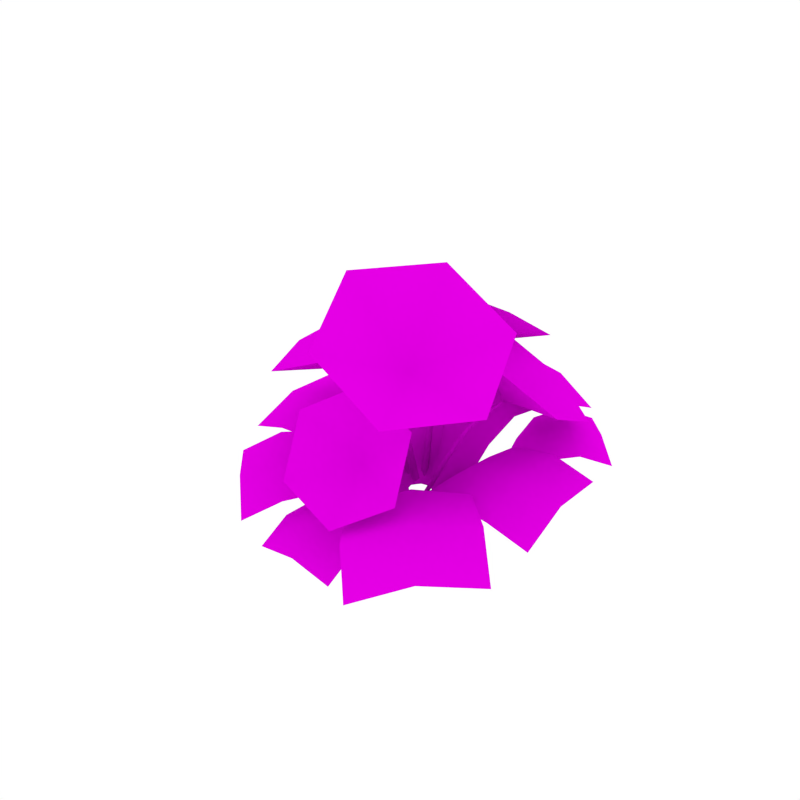 # Source: Plant_Flowers.blend  (saved by Blender 2.79.0; exported with 4.5.12 LTS)
import bpy
from mathutils import Matrix  # noqa: F401  (used for matrix-valued properties, if any)

bpy.ops.wm.read_factory_settings(use_empty=True)
scene = bpy.context.scene
scene.name = 'Scene'

# ---- collections
col_collection_1 = bpy.data.collections.new('Collection 1'); scene.collection.children.link(col_collection_1)

# ---- images (referenced by path relative to the original .blend; pixels are not part of the script)
import os
ASSET_DIR = os.environ.get("B2B_ASSET_DIR", "")  # directory of the original .blend (textures are referenced by path, not embedded)
HERE = os.path.dirname(os.path.abspath(__file__))  # packed textures are extracted next to this script under _unpacked/

def load_image(name, relpath, width, height, colorspace="sRGB"):
    """Load a texture the original file referenced (path relative to the .blend, or extracted next to this script)."""
    p = next((c for c in (os.path.join(HERE, relpath), os.path.join(ASSET_DIR, relpath)) if relpath and os.path.exists(c)), "")
    if p:
        img = bpy.data.images.load(p, check_existing=True)
        img.name = name
    else:  # same state as the original file: an image datablock whose file is absent (Cycles renders it pink)
        img = bpy.data.images.new(name, width, height)
        img.source = "FILE"
        img.filepath = "//" + (relpath or name)
    img.colorspace_settings.name = colorspace
    return img
img_flowers_png_001 = load_image('Flowers.png.001', 'Flowers.png', 1024, 1024, 'sRGB')
img_bush_leaves_png_001 = load_image('Bush_Leaves.png.001', 'Bush_Leaves.png', 1024, 1024, 'sRGB')

# ---- materials (node trees are filled in below, after node groups)
mat_flowers = bpy.data.materials.new('Flowers')
mat_flowers.alpha_threshold = 0.0
mat_flowers.roughness = 0.5
mat_flowers.specular_intensity = 0.0
mat_bush_leaves = bpy.data.materials.new('Bush_Leaves')
mat_bush_leaves.alpha_threshold = 0.0
mat_bush_leaves.roughness = 0.5
mat_bush_leaves.specular_intensity = 0.0

# ---- material node trees
mat_flowers.use_nodes = True; mat_flowers.node_tree.nodes.clear()
_N = mat_flowers.node_tree.nodes; _L = mat_flowers.node_tree.links
n0 = _N.new('ShaderNodeOutputMaterial'); n0.name = 'Material Output'; n0.location = (1200, 880)
n0.label = 'Material Out'
n1 = _N.new('ShaderNodeAddShader'); n1.name = 'Add Shader'; n1.location = (1000, 880)
n1.label = 'Shader Add Refl'
n2 = _N.new('ShaderNodeAddShader'); n2.name = 'Add Shader.001'; n2.location = (800, 880)
n2.label = 'Shader Add Spec'
n3 = _N.new('ShaderNodeBsdfRefraction'); n3.name = 'Refraction BSDF'; n3.location = (1200, 220)
n3.label = 'Refl BSDF'
n3.mute = True
n4 = _N.new('ShaderNodeMix'); n4.name = 'Mix'; n4.location = (1000, 220)
n4.label = 'Mix Color/Refl'
n4.data_type = 'RGBA'
n4.blend_type = 'MULTIPLY'
n4.inputs[0].default_value = 1.0
n4.inputs[6].default_value = (0.8, 0.8, 0.8, 1.0)
n4.inputs[7].default_value = (0.0, 0.0, 0.0, 0.0)
n5 = _N.new('ShaderNodeMixShader'); n5.name = 'Mix Shader'; n5.location = (600, 880)
n5.label = 'Shader Mix Alpha'
n6 = _N.new('ShaderNodeBsdfTransparent'); n6.name = 'Transparent BSDF'; n6.location = (400, 880)
n6.label = 'Alpha BSDF'
n7 = _N.new('ShaderNodeMix'); n7.name = 'Mix.001'; n7.location = (200, 1100)
n7.label = 'Mix Color/Alpha'
n7.data_type = 'RGBA'
n7.blend_type = 'MULTIPLY'
n7.inputs[0].default_value = 1.0
n7.inputs[6].default_value = (1.0, 1.0, 1.0, 1.0)
n8 = _N.new('ShaderNodeBsdfDiffuse'); n8.name = 'Diffuse BSDF'; n8.location = (400, 660)
n8.label = 'Diff BSDF'
n9 = _N.new('ShaderNodeMix'); n9.name = 'Mix.002'; n9.location = (200, 660)
n9.label = 'Mix Color/Diffuse'
n9.data_type = 'RGBA'
n9.blend_type = 'MULTIPLY'
n9.inputs[0].default_value = 1.0
n9.inputs[6].default_value = (0.8, 0.8, 0.8, 1.0)
n10 = _N.new('ShaderNodeBsdfAnisotropic'); n10.name = 'Glossy BSDF'; n10.location = (400, 220)
n10.label = 'Spec BSDF'
n10.mute = True
n10.distribution = 'GGX'
n11 = _N.new('ShaderNodeMix'); n11.name = 'Mix.003'; n11.location = (200, 220)
n11.label = 'Mix Color/Spec'
n11.data_type = 'RGBA'
n11.blend_type = 'MULTIPLY'
n11.inputs[0].default_value = 1.0
n11.inputs[6].default_value = (0.0, 0.0, 0.0, 1.0)
n11.inputs[7].default_value = (0.0, 0.0, 0.0, 1.0)
n12 = _N.new('ShaderNodeMix'); n12.name = 'Mix.004'; n12.location = (200, 0)
n12.label = 'Mix Color/Hardness'
n12.data_type = 'RGBA'
n12.blend_type = 'MULTIPLY'
n12.inputs[0].default_value = 1.0
n12.inputs[6].default_value = (0.0, 0.0, 0.0, 0.0)
n12.inputs[7].default_value = (1.0, 1.0, 1.0, 1.0)
n13 = _N.new('ShaderNodeNormalMap'); n13.name = 'Normal Map'; n13.location = (200, 440)
n13.label = 'Normal/Map'
n13.mute = True
n14 = _N.new('ShaderNodeMix'); n14.name = 'Mix.005'; n14.location = (1000, 660)
n14.label = 'Bump/Map'
n14.mute = True
n14.data_type = 'RGBA'
n14.blend_type = 'MULTIPLY'
n14.inputs[0].default_value = 1.0
n14.inputs[6].default_value = (1.0, 1.0, 1.0, 1.0)
n14.inputs[7].default_value = (0.0, 0.0, 0.0, 1.0)
n15 = _N.new('ShaderNodeTexCoord'); n15.name = 'Texture Coordinate'; n15.location = (-600, 660)
n15.label = 'Texture Coords'
n16 = _N.new('ShaderNodeTexImage'); n16.name = 'Image Texture'; n16.location = (0, 660)
n16.width = 140
n16.image = img_flowers_png_001
n17 = _N.new('ShaderNodeDisplacement'); n17.name = 'Displacement'; n17.location = (0, 0)
n17.inputs[1].default_value = 0.0
n17.inputs[2].default_value = 0.1
n18 = _N.new('ShaderNodeMath'); n18.name = 'Math'; n18.location = (0, 0)
n18.operation = 'POWER'
_L.new(n1.outputs[0], n0.inputs[0])
_L.new(n2.outputs[0], n1.inputs[0])
_L.new(n3.outputs[0], n1.inputs[1])
_L.new(n4.outputs[2], n3.inputs[0])
_L.new(n5.outputs[0], n2.inputs[0])
_L.new(n6.outputs[0], n5.inputs[1])
_L.new(n7.outputs[2], n5.inputs[0])
_L.new(n8.outputs[0], n5.inputs[2])
_L.new(n9.outputs[2], n8.inputs[0])
_L.new(n10.outputs[0], n2.inputs[1])
_L.new(n11.outputs[2], n10.inputs[0])
_L.new(n13.outputs[0], n8.inputs[2])
_L.new(n13.outputs[0], n10.inputs[4])
_L.new(n13.outputs[0], n3.inputs[3])
_L.new(n16.outputs[0], n9.inputs[7])
_L.new(n16.outputs[1], n7.inputs[7])
_L.new(n14.outputs[2], n17.inputs[0])
_L.new(n17.outputs[0], n0.inputs[2])
_L.new(n12.outputs[2], n18.inputs[0])
_L.new(n18.outputs[0], n10.inputs[1])
n0.is_active_output = True
mat_bush_leaves.use_nodes = True; mat_bush_leaves.node_tree.nodes.clear()
_N = mat_bush_leaves.node_tree.nodes; _L = mat_bush_leaves.node_tree.links
n0 = _N.new('ShaderNodeOutputMaterial'); n0.name = 'Material Output'; n0.location = (1200, 880)
n0.label = 'Material Out'
n1 = _N.new('ShaderNodeAddShader'); n1.name = 'Add Shader'; n1.location = (1000, 880)
n1.label = 'Shader Add Refl'
n2 = _N.new('ShaderNodeAddShader'); n2.name = 'Add Shader.001'; n2.location = (800, 880)
n2.label = 'Shader Add Spec'
n3 = _N.new('ShaderNodeBsdfRefraction'); n3.name = 'Refraction BSDF'; n3.location = (1200, 220)
n3.label = 'Refl BSDF'
n3.mute = True
n4 = _N.new('ShaderNodeMix'); n4.name = 'Mix'; n4.location = (1000, 220)
n4.label = 'Mix Color/Refl'
n4.data_type = 'RGBA'
n4.blend_type = 'MULTIPLY'
n4.inputs[0].default_value = 1.0
n4.inputs[6].default_value = (0.8, 0.8, 0.8, 1.0)
n4.inputs[7].default_value = (0.0, 0.0, 0.0, 0.0)
n5 = _N.new('ShaderNodeMixShader'); n5.name = 'Mix Shader'; n5.location = (600, 880)
n5.label = 'Shader Mix Alpha'
n6 = _N.new('ShaderNodeBsdfTransparent'); n6.name = 'Transparent BSDF'; n6.location = (400, 880)
n6.label = 'Alpha BSDF'
n7 = _N.new('ShaderNodeMix'); n7.name = 'Mix.001'; n7.location = (200, 1100)
n7.label = 'Mix Color/Alpha'
n7.data_type = 'RGBA'
n7.blend_type = 'MULTIPLY'
n7.inputs[0].default_value = 1.0
n7.inputs[6].default_value = (1.0, 1.0, 1.0, 1.0)
n8 = _N.new('ShaderNodeBsdfDiffuse'); n8.name = 'Diffuse BSDF'; n8.location = (400, 660)
n8.label = 'Diff BSDF'
n9 = _N.new('ShaderNodeMix'); n9.name = 'Mix.002'; n9.location = (200, 660)
n9.label = 'Mix Color/Diffuse'
n9.data_type = 'RGBA'
n9.blend_type = 'MULTIPLY'
n9.inputs[0].default_value = 1.0
n9.inputs[6].default_value = (0.8, 0.8, 0.8, 1.0)
n10 = _N.new('ShaderNodeBsdfAnisotropic'); n10.name = 'Glossy BSDF'; n10.location = (400, 220)
n10.label = 'Spec BSDF'
n10.mute = True
n10.distribution = 'GGX'
n11 = _N.new('ShaderNodeMix'); n11.name = 'Mix.003'; n11.location = (200, 220)
n11.label = 'Mix Color/Spec'
n11.data_type = 'RGBA'
n11.blend_type = 'MULTIPLY'
n11.inputs[0].default_value = 1.0
n11.inputs[6].default_value = (0.0, 0.0, 0.0, 1.0)
n11.inputs[7].default_value = (0.0, 0.0, 0.0, 1.0)
n12 = _N.new('ShaderNodeMix'); n12.name = 'Mix.004'; n12.location = (200, 0)
n12.label = 'Mix Color/Hardness'
n12.data_type = 'RGBA'
n12.blend_type = 'MULTIPLY'
n12.inputs[0].default_value = 1.0
n12.inputs[6].default_value = (0.0, 0.0, 0.0, 0.0)
n12.inputs[7].default_value = (1.0, 1.0, 1.0, 1.0)
n13 = _N.new('ShaderNodeNormalMap'); n13.name = 'Normal Map'; n13.location = (200, 440)
n13.label = 'Normal/Map'
n13.mute = True
n14 = _N.new('ShaderNodeMix'); n14.name = 'Mix.005'; n14.location = (1000, 660)
n14.label = 'Bump/Map'
n14.mute = True
n14.data_type = 'RGBA'
n14.blend_type = 'MULTIPLY'
n14.inputs[0].default_value = 1.0
n14.inputs[6].default_value = (1.0, 1.0, 1.0, 1.0)
n14.inputs[7].default_value = (0.0, 0.0, 0.0, 1.0)
n15 = _N.new('ShaderNodeTexCoord'); n15.name = 'Texture Coordinate'; n15.location = (-600, 660)
n15.label = 'Texture Coords'
n16 = _N.new('ShaderNodeTexImage'); n16.name = 'Image Texture'; n16.location = (0, 660)
n16.width = 140
n16.image = img_bush_leaves_png_001
n17 = _N.new('ShaderNodeDisplacement'); n17.name = 'Displacement'; n17.location = (0, 0)
n17.inputs[1].default_value = 0.0
n17.inputs[2].default_value = 0.1
n18 = _N.new('ShaderNodeMath'); n18.name = 'Math'; n18.location = (0, 0)
n18.operation = 'POWER'
_L.new(n1.outputs[0], n0.inputs[0])
_L.new(n2.outputs[0], n1.inputs[0])
_L.new(n3.outputs[0], n1.inputs[1])
_L.new(n4.outputs[2], n3.inputs[0])
_L.new(n5.outputs[0], n2.inputs[0])
_L.new(n6.outputs[0], n5.inputs[1])
_L.new(n7.outputs[2], n5.inputs[0])
_L.new(n8.outputs[0], n5.inputs[2])
_L.new(n9.outputs[2], n8.inputs[0])
_L.new(n10.outputs[0], n2.inputs[1])
_L.new(n11.outputs[2], n10.inputs[0])
_L.new(n13.outputs[0], n8.inputs[2])
_L.new(n13.outputs[0], n10.inputs[4])
_L.new(n13.outputs[0], n3.inputs[3])
_L.new(n16.outputs[0], n9.inputs[7])
_L.new(n16.outputs[1], n7.inputs[7])
_L.new(n14.outputs[2], n17.inputs[0])
_L.new(n17.outputs[0], n0.inputs[2])
_L.new(n12.outputs[2], n18.inputs[0])
_L.new(n18.outputs[0], n10.inputs[1])
n0.is_active_output = True

# ---- world
world_world = bpy.data.worlds.new('World'); scene.world = world_world
world_world.color = (1.0, 1.0, 1.0)
world_world.use_sun_shadow = False
world_world.sun_shadow_jitter_overblur = 0.0
world_world.cycles.sampling_method = 'NONE'
world_world.cycles.sample_map_resolution = 256

# ---- meshes
me_plane_034 = bpy.data.meshes.new('Plane.034')
me_plane_034.from_pydata([(0.7347, -0.2318, 0.2052), (0.7347, 0.2312, 0.2052), (0.05634, -0.1508, -0.03396), (0.05634, 0.1502, -0.03396), (0.1549, 0.1502, 0.06575), (0.1549, -0.1508, 0.06575), (0.7344, -0.000311, 0.2545), (0.04521, -0.0003109, 0.01402), (0.1438, -0.0003109, 0.1137), (0.5531, -0.2318, 0.2701), (0.3813, -0.2049, 0.2602), (0.3813, 0.2043, 0.2602), (0.5531, 0.2312, 0.2701), (0.3787, -0.000311, 0.3083), (0.5528, -0.000311, 0.3193), (0.2648, -0.1779, 0.1775), (0.2579, -0.000311, 0.2255), (0.2648, 0.1773, 0.1775), (-0.6767, -0.3522, 0.2052), (-0.3509, -0.6812, 0.2052), (-0.1377, 0.06755, -0.03396), (0.07416, -0.1464, -0.03396), (0.004111, -0.2157, 0.06575), (-0.2077, -0.001813, 0.06575), (-0.5136, -0.5165, 0.2545), (-0.02385, -0.03159, 0.01402), (-0.0939, -0.1009, 0.1137), (-0.5476, -0.2244, 0.2701), (-0.4067, -0.1227, 0.2602), (-0.1187, -0.4135, 0.2602), (-0.2218, -0.5534, 0.2701), (-0.2608, -0.2662, 0.3083), (-0.3845, -0.3887, 0.3193), (-0.3048, -0.05989, 0.1775), (-0.175, -0.1812, 0.2255), (-0.05492, -0.3122, 0.1775), (-0.7221, 0.2685, 0.2052), (-0.7454, -0.194, 0.2052), (-0.04868, 0.1535, -0.03396), (-0.06382, -0.1472, -0.03396), (-0.1623, -0.1422, 0.06575), (-0.1471, 0.1584, 0.06575), (-0.7335, 0.03726, 0.2545), (-0.04513, 0.002585, 0.01402), (-0.1436, 0.007545, 0.1137), (-0.5407, 0.2594, 0.2701), (-0.3705, 0.2238, 0.2602), (-0.3911, -0.1849, 0.2602), (-0.564, -0.2031, 0.2701), (-0.3782, 0.01936, 0.3083), (-0.5521, 0.02813, 0.3193), (-0.2555, 0.191, 0.1775), (-0.2575, 0.01329, 0.2255), (-0.2733, -0.1637, 0.1775), (-0.06615, 0.6389, 0.1711), (-0.4204, 0.4854, 0.1711), (0.09673, 0.0931, -0.02831), (-0.1336, -0.00669, -0.02831), (-0.1663, 0.06872, 0.05482), (0.06406, 0.1685, 0.05482), (-0.2432, 0.562, 0.2122), (-0.01475, 0.03469, 0.01169), (-0.04742, 0.1101, 0.09483), (-0.005952, 0.5, 0.2252), (0.03038, 0.3597, 0.217), (-0.2827, 0.224, 0.217), (-0.3602, 0.3465, 0.2252), (-0.1253, 0.2898, 0.257), (-0.183, 0.423, 0.2663), (0.04833, 0.2615, 0.148), (-0.08523, 0.1974, 0.188), (-0.2234, 0.1438, 0.148), (-0.2497, -0.6888, 0.1214), (0.1364, -0.7116, 0.1214), (-0.1488, -0.1271, -0.0784), (0.1023, -0.1419, -0.0784), (0.09743, -0.2241, 0.004897), (-0.1536, -0.2093, 0.004897), (-0.05664, -0.7, 0.1626), (-0.0227, -0.1252, -0.03832), (-0.02755, -0.2074, 0.04498), (-0.2408, -0.5373, 0.1756), (-0.2099, -0.3954, 0.1674), (0.1314, -0.4156, 0.1674), (0.1454, -0.5601, 0.1756), (-0.03912, -0.4033, 0.2075), (-0.0477, -0.5485, 0.2167), (-0.1816, -0.2996, 0.09821), (-0.03317, -0.3026, 0.1383), (0.1146, -0.3171, 0.09821), (0.7392, 0.3665, 0.1883), (0.5044, 0.5984, 0.1883), (0.3584, 0.06306, -0.0242), (0.2057, 0.2138, -0.0242), (0.2551, 0.2638, 0.06133), (0.4078, 0.113, 0.06133), (0.6216, 0.4823, 0.2234), (0.2765, 0.1328, 0.009991), (0.3259, 0.1828, 0.09518), (0.6482, 0.2744, 0.2668), (0.5486, 0.2008, 0.2598), (0.341, 0.4057, 0.2598), (0.4134, 0.5063, 0.2668), (0.4435, 0.3019, 0.294), (0.5307, 0.3902, 0.3019), (0.4765, 0.1552, 0.1804), (0.383, 0.2406, 0.2144), (0.2964, 0.3331, 0.1804), (0.5208, 0.5733, 0.2642), (0.09907, 0.7646, 0.2642), (0.1668, -0.01101, -0.03396), (-0.1074, 0.1134, -0.03396), (-0.06669, 0.2031, 0.08605), (0.2075, 0.07876, 0.08605), (0.3098, 0.6687, 0.3135), (0.02507, 0.04104, 0.01402), (0.0658, 0.1308, 0.1335), (0.4457, 0.4079, 0.3743), (0.3503, 0.2626, 0.3645), (-0.0224, 0.4317, 0.3645), (0.02404, 0.5992, 0.3743), (0.1628, 0.3447, 0.4125), (0.2348, 0.5033, 0.4236), (0.2775, 0.1676, 0.2532), (0.1129, 0.2347, 0.3009), (-0.04593, 0.3143, 0.2532), (0.3258, -0.8121, 0.2198), (0.7345, -0.4638, 0.2198), (-0.1129, -0.1526, -0.0864), (0.1528, 0.07389, -0.0864), (0.2269, -0.0131, 0.03399), (-0.03874, -0.2395, 0.03399), (0.53, -0.6377, 0.2769), (0.01159, -0.02951, -0.03077), (0.08573, -0.1165, 0.08939), (0.1893, -0.6518, 0.3293), (0.08383, -0.48, 0.3179), (0.445, -0.1722, 0.3179), (0.5979, -0.3035, 0.3293), (0.2624, -0.3238, 0.3736), (0.3934, -0.4774, 0.3864), (0.02002, -0.3568, 0.1998), (0.1715, -0.2172, 0.2552), (0.3334, -0.0897, 0.1998), (-0.2258, 0.04777, 0.5555), (-0.6281, 0.05282, 0.5581), (-0.4611, 0.3653, 0.6307), (-0.1352, 0.3645, 0.7873), (0.02417, 0.05029, 0.8707), (-0.1428, -0.2622, 0.7981), (-0.4689, -0.2609, 0.6418), (-0.2205, 0.04395, 0.5562), (-0.1177, 0.04012, 0.4064), (-0.09008, 0.03776, 0.2919), (-0.07932, 0.03207, -0.01716), (-0.2257, 0.04379, 0.55), (-0.1399, 0.04037, 0.4064), (-0.1123, 0.038, 0.2918), (-0.1015, 0.03231, -0.01717), (-0.2204, 0.05621, 0.5563), (-0.1177, 0.05621, 0.4064), (-0.09009, 0.05621, 0.2918), (-0.07948, 0.05621, -0.01725), (-0.2256, 0.05621, 0.5501), (-0.1399, 0.05621, 0.4064), (-0.1123, 0.05621, 0.2918), (-0.1017, 0.05621, -0.01725), (-0.02767, 0.3922, 0.5266), (-0.01353, 0.7722, 0.3952), (0.2938, 0.634, 0.5264), (0.2831, 0.3791, 0.7826), (-0.03599, 0.2617, 0.9071), (-0.3434, 0.3998, 0.7759), (-0.3321, 0.6551, 0.5199), (-0.03162, 0.3875, 0.529), (-0.03533, 0.2407, 0.422), (-0.03645, 0.1765, 0.3231), (-0.03732, 0.06335, 0.03532), (-0.03156, 0.3903, 0.5214), (-0.03458, 0.2616, 0.4146), (-0.0357, 0.1974, 0.3157), (-0.03657, 0.08425, 0.02792), (-0.01937, 0.3872, 0.5294), (-0.01925, 0.2404, 0.4224), (-0.018, 0.1762, 0.3235), (-0.01319, 0.06308, 0.03574), (-0.01915, 0.3901, 0.5218), (-0.01875, 0.2614, 0.415), (-0.0175, 0.1971, 0.3161), (-0.01268, 0.084, 0.02835), (0.3314, 0.227, 0.4649), (0.6337, 0.3756, 0.3671), (0.654, 0.1258, 0.5582), (0.422, 0.06375, 0.7623), (0.1688, 0.2519, 0.7746), (0.1485, 0.5017, 0.5835), (0.3809, 0.5636, 0.3797), (0.3259, 0.2279, 0.4656), (0.204, 0.135, 0.3562), (0.1573, 0.09229, 0.2752), (0.02267, -0.007479, 0.001524), (0.3292, 0.2276, 0.4595), (0.2206, 0.1415, 0.3489), (0.1739, 0.09886, 0.2679), (0.03932, 0.0006811, -0.004007), (0.3313, 0.2195, 0.4694), (0.2103, 0.1228, 0.3594), (0.1645, 0.07838, 0.2788), (0.03356, -0.02405, 0.008556), (0.3347, 0.2191, 0.4633), (0.2268, 0.1296, 0.352), (0.1811, 0.08514, 0.2714), (0.0501, -0.01572, 0.002964), (0.0698, -0.3549, 0.4461), (0.1347, -0.6429, 0.3542), (-0.1214, -0.599, 0.4557), (-0.1644, -0.4048, 0.6562), (0.04929, -0.2538, 0.7549), (0.3054, -0.2978, 0.6535), (0.3481, -0.4923, 0.4531), (0.07181, -0.3506, 0.4478), (0.04579, -0.2404, 0.3528), (0.03416, -0.1925, 0.2682), (0.01311, -0.1088, 0.02512), (0.07234, -0.3528, 0.4417), (0.04939, -0.2562, 0.3476), (0.03775, -0.2083, 0.263), (0.01671, -0.1247, 0.01993), (0.06265, -0.3528, 0.4481), (0.03379, -0.2433, 0.353), (0.02039, -0.1959, 0.2684), (-0.004876, -0.1134, 0.02538), (0.06307, -0.355, 0.442), (0.03757, -0.2591, 0.3479), (0.02417, -0.2117, 0.2633), (-0.001097, -0.1292, 0.0202), (0.1318, -0.07895, 0.7261), (0.5566, -0.1672, 0.7193), (0.3158, -0.4696, 0.7812), (-0.02781, -0.4168, 0.9717), (-0.1309, -0.06045, 1.1), (0.1099, 0.2419, 1.038), (0.4537, 0.1885, 0.8475), (0.127, -0.0739, 0.7274), (0.01791, -0.03437, 0.5555), (-0.01172, -0.0152, 0.4227), (-0.02423, 0.02265, 0.0629), (0.1325, -0.0742, 0.7201), (0.04135, -0.03919, 0.5549), (0.01172, -0.02001, 0.4221), (-0.0007973, 0.01784, 0.06234), (0.1244, -0.08682, 0.7265), (0.01454, -0.05133, 0.5541), (-0.01552, -0.03466, 0.4211), (-0.02906, -0.002837, 0.06074), (0.1298, -0.08729, 0.7192), (0.03803, -0.05589, 0.5536), (0.007969, -0.03922, 0.4205), (-0.005569, -0.007399, 0.06021)], [], [(16, 13, 11, 17), (7, 8, 4, 3), (2, 5, 8, 7), (14, 6, 1, 12), (15, 10, 13, 16), (14, 12, 11, 13), (9, 14, 13, 10), (9, 0, 6, 14), (5, 15, 16, 8), (8, 16, 17, 4), (34, 31, 29, 35), (25, 26, 22, 21), (20, 23, 26, 25), (32, 24, 19, 30), (33, 28, 31, 34), (32, 30, 29, 31), (27, 32, 31, 28), (27, 18, 24, 32), (23, 33, 34, 26), (26, 34, 35, 22), (52, 49, 47, 53), (43, 44, 40, 39), (38, 41, 44, 43), (50, 42, 37, 48), (51, 46, 49, 52), (50, 48, 47, 49), (45, 50, 49, 46), (45, 36, 42, 50), (41, 51, 52, 44), (44, 52, 53, 40), (70, 67, 65, 71), (61, 62, 58, 57), (56, 59, 62, 61), (68, 60, 55, 66), (69, 64, 67, 70), (68, 66, 65, 67), (63, 68, 67, 64), (63, 54, 60, 68), (59, 69, 70, 62), (62, 70, 71, 58), (88, 85, 83, 89), (79, 80, 76, 75), (74, 77, 80, 79), (86, 78, 73, 84), (87, 82, 85, 88), (86, 84, 83, 85), (81, 86, 85, 82), (81, 72, 78, 86), (77, 87, 88, 80), (80, 88, 89, 76), (106, 103, 101, 107), (97, 98, 94, 93), (92, 95, 98, 97), (104, 96, 91, 102), (105, 100, 103, 106), (104, 102, 101, 103), (99, 104, 103, 100), (99, 90, 96, 104), (95, 105, 106, 98), (98, 106, 107, 94), (124, 121, 119, 125), (115, 116, 112, 111), (110, 113, 116, 115), (122, 114, 109, 120), (123, 118, 121, 124), (122, 120, 119, 121), (117, 122, 121, 118), (117, 108, 114, 122), (113, 123, 124, 116), (116, 124, 125, 112), (142, 139, 137, 143), (133, 134, 130, 129), (128, 131, 134, 133), (140, 132, 127, 138), (141, 136, 139, 142), (140, 138, 137, 139), (135, 140, 139, 136), (135, 126, 132, 140), (131, 141, 142, 134), (134, 142, 143, 130), (144, 146, 145), (144, 147, 146), (144, 148, 147), (144, 149, 148), (144, 150, 149), (144, 145, 150), (153, 157, 158, 154), (152, 156, 157, 153), (151, 155, 156, 152), (161, 162, 166, 165), (160, 161, 165, 164), (159, 160, 164, 163), (153, 154, 162, 161), (151, 152, 160, 159), (155, 151, 159, 163), (158, 157, 165, 166), (156, 155, 163, 164), (152, 153, 161, 160), (154, 158, 166, 162), (157, 156, 164, 165), (167, 169, 168), (167, 170, 169), (167, 171, 170), (167, 172, 171), (167, 173, 172), (167, 168, 173), (176, 180, 181, 177), (175, 179, 180, 176), (174, 178, 179, 175), (184, 185, 189, 188), (183, 184, 188, 187), (182, 183, 187, 186), (176, 177, 185, 184), (174, 175, 183, 182), (178, 174, 182, 186), (181, 180, 188, 189), (179, 178, 186, 187), (175, 176, 184, 183), (177, 181, 189, 185), (180, 179, 187, 188), (190, 192, 191), (190, 193, 192), (190, 194, 193), (190, 195, 194), (190, 196, 195), (190, 191, 196), (199, 203, 204, 200), (198, 202, 203, 199), (197, 201, 202, 198), (207, 208, 212, 211), (206, 207, 211, 210), (205, 206, 210, 209), (199, 200, 208, 207), (197, 198, 206, 205), (201, 197, 205, 209), (204, 203, 211, 212), (202, 201, 209, 210), (198, 199, 207, 206), (200, 204, 212, 208), (203, 202, 210, 211), (213, 215, 214), (213, 216, 215), (213, 217, 216), (213, 218, 217), (213, 219, 218), (213, 214, 219), (222, 226, 227, 223), (221, 225, 226, 222), (220, 224, 225, 221), (230, 231, 235, 234), (229, 230, 234, 233), (228, 229, 233, 232), (222, 223, 231, 230), (220, 221, 229, 228), (224, 220, 228, 232), (227, 226, 234, 235), (225, 224, 232, 233), (221, 222, 230, 229), (223, 227, 235, 231), (226, 225, 233, 234), (236, 238, 237), (236, 239, 238), (236, 240, 239), (236, 241, 240), (236, 242, 241), (236, 237, 242), (245, 249, 250, 246), (244, 248, 249, 245), (243, 247, 248, 244), (253, 254, 258, 257), (252, 253, 257, 256), (251, 252, 256, 255), (245, 246, 254, 253), (243, 244, 252, 251), (247, 243, 251, 255), (250, 249, 257, 258), (248, 247, 255, 256), (244, 245, 253, 252), (246, 250, 258, 254), (249, 248, 256, 257)])
me_plane_034.polygons.foreach_set('use_smooth', [True] * 180)
_uv = me_plane_034.uv_layers.new(name='UVMap')
_uv.uv.foreach_set('vector', [0.5058, 0.1115, 0.5267, 0.1115, 0.5274, 0.2141, 0.5061, 0.2141, 0.421, 0.1115, 0.4848, 0.1115, 0.4848, 0.2141, 0.421, 0.2141, 0.421, 0.008973, 0.4848, 0.008973, 0.4848, 0.1115, 0.421, 0.1115, 0.5906, 0.1115, 0.6761, 0.1115, 0.6761, 0.2141, 0.5906, 0.2141, 0.5061, 0.008973, 0.5274, 0.008973, 0.5267, 0.1115, 0.5058, 0.1115, 0.5906, 0.1115, 0.5906, 0.2141, 0.5274, 0.2141, 0.5267, 0.1115, 0.5906, 0.008973, 0.5906, 0.1115, 0.5267, 0.1115, 0.5274, 0.008973, 0.5906, 0.008973, 0.6761, 0.008973, 0.6761, 0.1115, 0.5906, 0.1115, 0.4848, 0.008973, 0.5061, 0.008973, 0.5058, 0.1115, 0.4848, 0.1115, 0.4848, 0.1115, 0.5058, 0.1115, 0.5061, 0.2141, 0.4848, 0.2141, 0.5058, 0.1115, 0.5267, 0.1115, 0.5274, 0.2141, 0.5061, 0.2141, 0.421, 0.1115, 0.4848, 0.1115, 0.4848, 0.2141, 0.421, 0.2141, 0.421, 0.008973, 0.4848, 0.008973, 0.4848, 0.1115, 0.421, 0.1115, 0.5906, 0.1115, 0.6761, 0.1115, 0.6761, 0.2141, 0.5906, 0.2141, 0.5061, 0.008973, 0.5274, 0.008973, 0.5267, 0.1115, 0.5058, 0.1115, 0.5906, 0.1115, 0.5906, 0.2141, 0.5274, 0.2141, 0.5267, 0.1115, 0.5906, 0.008973, 0.5906, 0.1115, 0.5267, 0.1115, 0.5274, 0.008973, 0.5906, 0.008973, 0.6761, 0.008973, 0.6761, 0.1115, 0.5906, 0.1115, 0.4848, 0.008973, 0.5061, 0.008973, 0.5058, 0.1115, 0.4848, 0.1115, 0.4848, 0.1115, 0.5058, 0.1115, 0.5061, 0.2141, 0.4848, 0.2141, 0.5058, 0.1115, 0.5267, 0.1115, 0.5274, 0.2141, 0.5061, 0.2141, 0.421, 0.1115, 0.4848, 0.1115, 0.4848, 0.2141, 0.421, 0.2141, 0.421, 0.008973, 0.4848, 0.008973, 0.4848, 0.1115, 0.421, 0.1115, 0.5906, 0.1115, 0.6761, 0.1115, 0.6761, 0.2141, 0.5906, 0.2141, 0.5061, 0.008973, 0.5274, 0.008973, 0.5267, 0.1115, 0.5058, 0.1115, 0.5906, 0.1115, 0.5906, 0.2141, 0.5274, 0.2141, 0.5267, 0.1115, 0.5906, 0.008973, 0.5906, 0.1115, 0.5267, 0.1115, 0.5274, 0.008973, 0.5906, 0.008973, 0.6761, 0.008973, 0.6761, 0.1115, 0.5906, 0.1115, 0.4848, 0.008973, 0.5061, 0.008973, 0.5058, 0.1115, 0.4848, 0.1115, 0.4848, 0.1115, 0.5058, 0.1115, 0.5061, 0.2141, 0.4848, 0.2141, 0.5058, 0.1115, 0.5267, 0.1115, 0.5274, 0.2141, 0.5061, 0.2141, 0.421, 0.1115, 0.4848, 0.1115, 0.4848, 0.2141, 0.421, 0.2141, 0.421, 0.008973, 0.4848, 0.008973, 0.4848, 0.1115, 0.421, 0.1115, 0.5906, 0.1115, 0.6761, 0.1115, 0.6761, 0.2141, 0.5906, 0.2141, 0.5061, 0.008973, 0.5274, 0.008973, 0.5267, 0.1115, 0.5058, 0.1115, 0.5906, 0.1115, 0.5906, 0.2141, 0.5274, 0.2141, 0.5267, 0.1115, 0.5906, 0.008973, 0.5906, 0.1115, 0.5267, 0.1115, 0.5274, 0.008973, 0.5906, 0.008973, 0.6761, 0.008973, 0.6761, 0.1115, 0.5906, 0.1115, 0.4848, 0.008973, 0.5061, 0.008973, 0.5058, 0.1115, 0.4848, 0.1115, 0.4848, 0.1115, 0.5058, 0.1115, 0.5061, 0.2141, 0.4848, 0.2141, 0.5058, 0.1115, 0.5267, 0.1115, 0.5274, 0.2141, 0.5061, 0.2141, 0.421, 0.1115, 0.4848, 0.1115, 0.4848, 0.2141, 0.421, 0.2141, 0.421, 0.008973, 0.4848, 0.008973, 0.4848, 0.1115, 0.421, 0.1115, 0.5906, 0.1115, 0.6761, 0.1115, 0.6761, 0.2141, 0.5906, 0.2141, 0.5061, 0.008973, 0.5274, 0.008973, 0.5267, 0.1115, 0.5058, 0.1115, 0.5906, 0.1115, 0.5906, 0.2141, 0.5274, 0.2141, 0.5267, 0.1115, 0.5906, 0.008973, 0.5906, 0.1115, 0.5267, 0.1115, 0.5274, 0.008973, 0.5906, 0.008973, 0.6761, 0.008973, 0.6761, 0.1115, 0.5906, 0.1115, 0.4848, 0.008973, 0.5061, 0.008973, 0.5058, 0.1115, 0.4848, 0.1115, 0.4848, 0.1115, 0.5058, 0.1115, 0.5061, 0.2141, 0.4848, 0.2141, 0.5058, 0.1115, 0.5267, 0.1115, 0.5274, 0.2141, 0.5061, 0.2141, 0.421, 0.1115, 0.4848, 0.1115, 0.4848, 0.2141, 0.421, 0.2141, 0.421, 0.008973, 0.4848, 0.008973, 0.4848, 0.1115, 0.421, 0.1115, 0.5906, 0.1115, 0.6761, 0.1115, 0.6761, 0.2141, 0.5906, 0.2141, 0.5061, 0.008973, 0.5274, 0.008973, 0.5267, 0.1115, 0.5058, 0.1115, 0.5906, 0.1115, 0.5906, 0.2141, 0.5274, 0.2141, 0.5267, 0.1115, 0.5906, 0.008973, 0.5906, 0.1115, 0.5267, 0.1115, 0.5274, 0.008973, 0.5906, 0.008973, 0.6761, 0.008973, 0.6761, 0.1115, 0.5906, 0.1115, 0.4848, 0.008973, 0.5061, 0.008973, 0.5058, 0.1115, 0.4848, 0.1115, 0.4848, 0.1115, 0.5058, 0.1115, 0.5061, 0.2141, 0.4848, 0.2141, 0.5058, 0.1115, 0.5267, 0.1115, 0.5274, 0.2141, 0.5061, 0.2141, 0.421, 0.1115, 0.4848, 0.1115, 0.4848, 0.2141, 0.421, 0.2141, 0.421, 0.008973, 0.4848, 0.008973, 0.4848, 0.1115, 0.421, 0.1115, 0.5906, 0.1115, 0.6761, 0.1115, 0.6761, 0.2141, 0.5906, 0.2141, 0.5061, 0.008973, 0.5274, 0.008973, 0.5267, 0.1115, 0.5058, 0.1115, 0.5906, 0.1115, 0.5906, 0.2141, 0.5274, 0.2141, 0.5267, 0.1115, 0.5906, 0.008973, 0.5906, 0.1115, 0.5267, 0.1115, 0.5274, 0.008973, 0.5906, 0.008973, 0.6761, 0.008973, 0.6761, 0.1115, 0.5906, 0.1115, 0.4848, 0.008973, 0.5061, 0.008973, 0.5058, 0.1115, 0.4848, 0.1115, 0.4848, 0.1115, 0.5058, 0.1115, 0.5061, 0.2141, 0.4848, 0.2141, 0.5058, 0.1115, 0.5267, 0.1115, 0.5274, 0.2141, 0.5061, 0.2141, 0.421, 0.1115, 0.4848, 0.1115, 0.4848, 0.2141, 0.421, 0.2141, 0.421, 0.008973, 0.4848, 0.008973, 0.4848, 0.1115, 0.421, 0.1115, 0.5906, 0.1115, 0.6761, 0.1115, 0.6761, 0.2141, 0.5906, 0.2141, 0.5061, 0.008973, 0.5274, 0.008973, 0.5267, 0.1115, 0.5058, 0.1115, 0.5906, 0.1115, 0.5906, 0.2141, 0.5274, 0.2141, 0.5267, 0.1115, 0.5906, 0.008973, 0.5906, 0.1115, 0.5267, 0.1115, 0.5274, 0.008973, 0.5906, 0.008973, 0.6761, 0.008973, 0.6761, 0.1115, 0.5906, 0.1115, 0.4848, 0.008973, 0.5061, 0.008973, 0.5058, 0.1115, 0.4848, 0.1115, 0.4848, 0.1115, 0.5058, 0.1115, 0.5061, 0.2141, 0.4848, 0.2141, 0.622, 0.4091, 0.4457, 0.3023, 0.6263, 0.203, 0.622, 0.4091, 0.4414, 0.5084, 0.4457, 0.3023, 0.622, 0.4091, 0.6176, 0.6151, 0.4414, 0.5084, 0.622, 0.4091, 0.7982, 0.5159, 0.6176, 0.6151, 0.622, 0.4091, 0.8026, 0.3098, 0.7982, 0.5159, 0.622, 0.4091, 0.6263, 0.203, 0.8026, 0.3098, 0.5436, 0.1526, 0.5449, 0.1477, 0.4755, 0.132, 0.4742, 0.1369, 0.5707, 0.1531, 0.5719, 0.1482, 0.5449, 0.1477, 0.5436, 0.1526, 0.6087, 0.1369, 0.61, 0.132, 0.5719, 0.1482, 0.5707, 0.1531, 0.5436, 0.1526, 0.4742, 0.1369, 0.4755, 0.132, 0.5449, 0.1477, 0.5707, 0.1531, 0.5436, 0.1526, 0.5449, 0.1477, 0.5719, 0.1482, 0.6087, 0.1369, 0.5707, 0.1531, 0.5719, 0.1482, 0.61, 0.132, 0.5436, 0.1526, 0.4742, 0.1369, 0.4742, 0.1369, 0.5436, 0.1526, 0.6087, 0.1369, 0.5707, 0.1531, 0.5707, 0.1531, 0.6087, 0.1369, 0.61, 0.132, 0.6087, 0.1369, 0.6087, 0.1369, 0.61, 0.132, 0.4755, 0.132, 0.5449, 0.1477, 0.5449, 0.1477, 0.4755, 0.132, 0.5719, 0.1482, 0.61, 0.132, 0.61, 0.132, 0.5719, 0.1482, 0.5707, 0.1531, 0.5436, 0.1526, 0.5436, 0.1526, 0.5707, 0.1531, 0.4742, 0.1369, 0.4755, 0.132, 0.4755, 0.132, 0.4742, 0.1369, 0.5449, 0.1477, 0.5719, 0.1482, 0.5719, 0.1482, 0.5449, 0.1477, 0.622, 0.4091, 0.4457, 0.3023, 0.6263, 0.203, 0.622, 0.4091, 0.4414, 0.5084, 0.4457, 0.3023, 0.622, 0.4091, 0.6176, 0.6151, 0.4414, 0.5084, 0.622, 0.4091, 0.7982, 0.5159, 0.6176, 0.6151, 0.622, 0.4091, 0.8026, 0.3098, 0.7982, 0.5159, 0.622, 0.4091, 0.6263, 0.203, 0.8026, 0.3098, 0.5436, 0.1526, 0.5449, 0.1477, 0.4755, 0.132, 0.4742, 0.1369, 0.5707, 0.1531, 0.5719, 0.1482, 0.5449, 0.1477, 0.5436, 0.1526, 0.6087, 0.1369, 0.61, 0.132, 0.5719, 0.1482, 0.5707, 0.1531, 0.5436, 0.1526, 0.4742, 0.1369, 0.4755, 0.132, 0.5449, 0.1477, 0.5707, 0.1531, 0.5436, 0.1526, 0.5449, 0.1477, 0.5719, 0.1482, 0.6087, 0.1369, 0.5707, 0.1531, 0.5719, 0.1482, 0.61, 0.132, 0.5436, 0.1526, 0.4742, 0.1369, 0.4742, 0.1369, 0.5436, 0.1526, 0.6087, 0.1369, 0.5707, 0.1531, 0.5707, 0.1531, 0.6087, 0.1369, 0.61, 0.132, 0.6087, 0.1369, 0.6087, 0.1369, 0.61, 0.132, 0.4755, 0.132, 0.5449, 0.1477, 0.5449, 0.1477, 0.4755, 0.132, 0.5719, 0.1482, 0.61, 0.132, 0.61, 0.132, 0.5719, 0.1482, 0.5707, 0.1531, 0.5436, 0.1526, 0.5436, 0.1526, 0.5707, 0.1531, 0.4742, 0.1369, 0.4755, 0.132, 0.4755, 0.132, 0.4742, 0.1369, 0.5449, 0.1477, 0.5719, 0.1482, 0.5719, 0.1482, 0.5449, 0.1477, 0.622, 0.4091, 0.4457, 0.3023, 0.6263, 0.203, 0.622, 0.4091, 0.4414, 0.5084, 0.4457, 0.3023, 0.622, 0.4091, 0.6176, 0.6151, 0.4414, 0.5084, 0.622, 0.4091, 0.7982, 0.5159, 0.6176, 0.6151, 0.622, 0.4091, 0.8026, 0.3098, 0.7982, 0.5159, 0.622, 0.4091, 0.6263, 0.203, 0.8026, 0.3098, 0.5436, 0.1526, 0.5449, 0.1477, 0.4755, 0.132, 0.4742, 0.1369, 0.5707, 0.1531, 0.5719, 0.1482, 0.5449, 0.1477, 0.5436, 0.1526, 0.6087, 0.1369, 0.61, 0.132, 0.5719, 0.1482, 0.5707, 0.1531, 0.5436, 0.1526, 0.4742, 0.1369, 0.4755, 0.132, 0.5449, 0.1477, 0.5707, 0.1531, 0.5436, 0.1526, 0.5449, 0.1477, 0.5719, 0.1482, 0.6087, 0.1369, 0.5707, 0.1531, 0.5719, 0.1482, 0.61, 0.132, 0.5436, 0.1526, 0.4742, 0.1369, 0.4742, 0.1369, 0.5436, 0.1526, 0.6087, 0.1369, 0.5707, 0.1531, 0.5707, 0.1531, 0.6087, 0.1369, 0.61, 0.132, 0.6087, 0.1369, 0.6087, 0.1369, 0.61, 0.132, 0.4755, 0.132, 0.5449, 0.1477, 0.5449, 0.1477, 0.4755, 0.132, 0.5719, 0.1482, 0.61, 0.132, 0.61, 0.132, 0.5719, 0.1482, 0.5707, 0.1531, 0.5436, 0.1526, 0.5436, 0.1526, 0.5707, 0.1531, 0.4742, 0.1369, 0.4755, 0.132, 0.4755, 0.132, 0.4742, 0.1369, 0.5449, 0.1477, 0.5719, 0.1482, 0.5719, 0.1482, 0.5449, 0.1477, 0.622, 0.4091, 0.4457, 0.3023, 0.6263, 0.203, 0.622, 0.4091, 0.4414, 0.5084, 0.4457, 0.3023, 0.622, 0.4091, 0.6176, 0.6151, 0.4414, 0.5084, 0.622, 0.4091, 0.7982, 0.5159, 0.6176, 0.6151, 0.622, 0.4091, 0.8026, 0.3098, 0.7982, 0.5159, 0.622, 0.4091, 0.6263, 0.203, 0.8026, 0.3098, 0.5436, 0.1526, 0.5449, 0.1477, 0.4755, 0.132, 0.4742, 0.1369, 0.5707, 0.1531, 0.5719, 0.1482, 0.5449, 0.1477, 0.5436, 0.1526, 0.6087, 0.1369, 0.61, 0.132, 0.5719, 0.1482, 0.5707, 0.1531, 0.5436, 0.1526, 0.4742, 0.1369, 0.4755, 0.132, 0.5449, 0.1477, 0.5707, 0.1531, 0.5436, 0.1526, 0.5449, 0.1477, 0.5719, 0.1482, 0.6087, 0.1369, 0.5707, 0.1531, 0.5719, 0.1482, 0.61, 0.132, 0.5436, 0.1526, 0.4742, 0.1369, 0.4742, 0.1369, 0.5436, 0.1526, 0.6087, 0.1369, 0.5707, 0.1531, 0.5707, 0.1531, 0.6087, 0.1369, 0.61, 0.132, 0.6087, 0.1369, 0.6087, 0.1369, 0.61, 0.132, 0.4755, 0.132, 0.5449, 0.1477, 0.5449, 0.1477, 0.4755, 0.132, 0.5719, 0.1482, 0.61, 0.132, 0.61, 0.132, 0.5719, 0.1482, 0.5707, 0.1531, 0.5436, 0.1526, 0.5436, 0.1526, 0.5707, 0.1531, 0.4742, 0.1369, 0.4755, 0.132, 0.4755, 0.132, 0.4742, 0.1369, 0.5449, 0.1477, 0.5719, 0.1482, 0.5719, 0.1482, 0.5449, 0.1477, 0.622, 0.4091, 0.4457, 0.3023, 0.6263, 0.203, 0.622, 0.4091, 0.4414, 0.5084, 0.4457, 0.3023, 0.622, 0.4091, 0.6176, 0.6151, 0.4414, 0.5084, 0.622, 0.4091, 0.7982, 0.5159, 0.6176, 0.6151, 0.622, 0.4091, 0.8026, 0.3098, 0.7982, 0.5159, 0.622, 0.4091, 0.6263, 0.203, 0.8026, 0.3098, 0.5436, 0.1526, 0.5449, 0.1477, 0.4755, 0.132, 0.4742, 0.1369, 0.5707, 0.1531, 0.5719, 0.1482, 0.5449, 0.1477, 0.5436, 0.1526, 0.6087, 0.1369, 0.61, 0.132, 0.5719, 0.1482, 0.5707, 0.1531, 0.5436, 0.1526, 0.4742, 0.1369, 0.4755, 0.132, 0.5449, 0.1477, 0.5707, 0.1531, 0.5436, 0.1526, 0.5449, 0.1477, 0.5719, 0.1482, 0.6087, 0.1369, 0.5707, 0.1531, 0.5719, 0.1482, 0.61, 0.132, 0.5436, 0.1526, 0.4742, 0.1369, 0.4742, 0.1369, 0.5436, 0.1526, 0.6087, 0.1369, 0.5707, 0.1531, 0.5707, 0.1531, 0.6087, 0.1369, 0.61, 0.132, 0.6087, 0.1369, 0.6087, 0.1369, 0.61, 0.132, 0.4755, 0.132, 0.5449, 0.1477, 0.5449, 0.1477, 0.4755, 0.132, 0.5719, 0.1482, 0.61, 0.132, 0.61, 0.132, 0.5719, 0.1482, 0.5707, 0.1531, 0.5436, 0.1526, 0.5436, 0.1526, 0.5707, 0.1531, 0.4742, 0.1369, 0.4755, 0.132, 0.4755, 0.132, 0.4742, 0.1369, 0.5449, 0.1477, 0.5719, 0.1482, 0.5719, 0.1482, 0.5449, 0.1477])
me_plane_034.materials.append(mat_flowers)
me_plane_034.materials.append(mat_bush_leaves)
me_plane_034.use_remesh_preserve_volume = False
me_plane_034.use_remesh_preserve_attributes = False
me_plane_034.use_mirror_vertex_groups = False
me_plane_034.update()
me_plane_034.normals_split_custom_set([tuple(v) for v in zip(*[iter([-0.6513, 6.431e-08, 0.7588, -0.3358, 1.573e-08, 0.9419, -0.3207, 0.2234, 0.9205, -0.639, 0.2248, 0.7357, -0.7112, 1.691e-07, 0.703, -0.7165, 1.325e-07, 0.6975, -0.6927, 0.2519, 0.6758, -0.6854, 0.2666, 0.6776, -0.6854, -0.2666, 0.6776, -0.6927, -0.2519, 0.6758, -0.7165, 1.325e-07, 0.6975, -0.7112, 1.691e-07, 0.703, 0.1287, 1.528e-08, 0.9917, 0.3363, 3.702e-08, 0.9417, 0.3298, 0.1961, 0.9235, 0.144, 0.2105, 0.9669, -0.639, -0.2248, 0.7357, -0.3207, -0.2234, 0.9205, -0.3358, 1.573e-08, 0.9419, -0.6513, 6.431e-08, 0.7588, 0.1287, 1.528e-08, 0.9917, 0.144, 0.2105, 0.9669, -0.3207, 0.2234, 0.9205, -0.3358, 1.573e-08, 0.9419, 0.144, -0.2105, 0.9669, 0.1287, 1.528e-08, 0.9917, -0.3358, 1.573e-08, 0.9419, -0.3207, -0.2234, 0.9205, 0.144, -0.2105, 0.9669, 0.3298, -0.1961, 0.9235, 0.3363, 3.702e-08, 0.9417, 0.1287, 1.528e-08, 0.9917, -0.6927, -0.2519, 0.6758, -0.639, -0.2248, 0.7357, -0.6513, 6.431e-08, 0.7588, -0.7165, 1.325e-07, 0.6975, -0.7165, 1.325e-07, 0.6975, -0.6513, 6.431e-08, 0.7588, -0.639, 0.2248, 0.7357, -0.6927, 0.2519, 0.6758, 0.4628, 0.4583, 0.7588, 0.2386, 0.2363, 0.9419, 0.3851, 0.06689, 0.9205, 0.6122, 0.2898, 0.7357, 0.5053, 0.5004, 0.703, 0.5092, 0.5042, 0.6975, 0.6695, 0.3084, 0.6758, 0.6747, 0.2928, 0.6776, 0.2994, 0.6717, 0.6776, 0.315, 0.6664, 0.6758, 0.5092, 0.5042, 0.6975, 0.5053, 0.5004, 0.703, -0.09142, -0.09052, 0.9917, -0.239, -0.2366, 0.9417, -0.0964, -0.3714, 0.9235, 0.04577, -0.2509, 0.9669, 0.2958, 0.6093, 0.7357, 0.07068, 0.3844, 0.9205, 0.2386, 0.2363, 0.9419, 0.4628, 0.4583, 0.7588, -0.09142, -0.09052, 0.9917, 0.04577, -0.2509, 0.9669, 0.3851, 0.06689, 0.9205, 0.2386, 0.2363, 0.9419, -0.2505, 0.04823, 0.9669, -0.09142, -0.09052, 0.9917, 0.2386, 0.2363, 0.9419, 0.07068, 0.3844, 0.9205, -0.2505, 0.04823, 0.9669, -0.3723, -0.09274, 0.9235, -0.239, -0.2366, 0.9417, -0.09142, -0.09052, 0.9917, 0.315, 0.6664, 0.6758, 0.2958, 0.6093, 0.7357, 0.4628, 0.4583, 0.7588, 0.5092, 0.5042, 0.6975, 0.5092, 0.5042, 0.6975, 0.4628, 0.4583, 0.7588, 0.6122, 0.2898, 0.7357, 0.6695, 0.3084, 0.6758, 0.6505, -0.03277, 0.7588, 0.3354, -0.0169, 0.9419, 0.309, -0.2392, 0.9205, 0.6268, -0.2567, 0.7357, 0.7103, -0.03578, 0.703, 0.7156, -0.03605, 0.6975, 0.6791, -0.2865, 0.6758, 0.6711, -0.3008, 0.6776, 0.698, 0.2318, 0.6776, 0.7045, 0.2168, 0.6758, 0.7156, -0.03605, 0.6975, 0.7103, -0.03578, 0.703, -0.1285, 0.006473, 0.9917, -0.3359, 0.01692, 0.9417, -0.3392, -0.1792, 0.9235, -0.1544, -0.203, 0.9669, 0.6495, 0.1924, 0.7357, 0.3315, 0.207, 0.9205, 0.3354, -0.0169, 0.9419, 0.6505, -0.03277, 0.7588, -0.1285, 0.006473, 0.9917, -0.1544, -0.203, 0.9669, 0.309, -0.2392, 0.9205, 0.3354, -0.0169, 0.9419, -0.1333, 0.2175, 0.9669, -0.1285, 0.006473, 0.9917, 0.3354, -0.0169, 0.9419, 0.3315, 0.207, 0.9205, -0.1333, 0.2175, 0.9669, -0.3195, 0.2124, 0.9235, -0.3359, 0.01692, 0.9417, -0.1285, 0.006473, 0.9917, 0.7045, 0.2168, 0.6758, 0.6495, 0.1924, 0.7357, 0.6505, -0.03277, 0.7588, 0.7156, -0.03605, 0.6975, 0.7156, -0.03605, 0.6975, 0.6505, -0.03277, 0.7588, 0.6268, -0.2567, 0.7357, 0.6791, -0.2865, 0.6758, 0.2589, -0.5976, 0.7588, 0.1335, -0.3081, 0.9419, -0.0775, -0.3831, 0.9205, 0.04773, -0.6757, 0.7357, 0.2827, -0.6525, 0.703, 0.2849, -0.6575, 0.6975, 0.04421, -0.7358, 0.6758, 0.02781, -0.7349, 0.6776, 0.5171, -0.5229, 0.6776, 0.5065, -0.5355, 0.6758, 0.2849, -0.6575, 0.6975, 0.2827, -0.6525, 0.703, -0.05114, 0.1181, 0.9917, -0.1337, 0.3086, 0.9417, -0.311, 0.2247, 0.9235, -0.2504, 0.04848, 0.9669, 0.4603, -0.4969, 0.7357, 0.3325, -0.2054, 0.9205, 0.1335, -0.3081, 0.9419, 0.2589, -0.5976, 0.7588, -0.05114, 0.1181, 0.9917, -0.2504, 0.04848, 0.9669, -0.0775, -0.3831, 0.9205, 0.1335, -0.3081, 0.9419, 0.1359, 0.2158, 0.9669, -0.05114, 0.1181, 0.9917, 0.1335, -0.3081, 0.9419, 0.3325, -0.2054, 0.9205, 0.1359, 0.2158, 0.9669, 0.04879, 0.3806, 0.9235, -0.1337, 0.3086, 0.9417, -0.05114, 0.1181, 0.9917, 0.5065, -0.5355, 0.6758, 0.4603, -0.4969, 0.7357, 0.2589, -0.5976, 0.7588, 0.2849, -0.6575, 0.6975, 0.2849, -0.6575, 0.6975, 0.2589, -0.5976, 0.7588, 0.04773, -0.6757, 0.7357, 0.04421, -0.7358, 0.6758, 0.0384, 0.6502, 0.7588, 0.0198, 0.3352, 0.9419, 0.2419, 0.3069, 0.9205, 0.2621, 0.6246, 0.7357, 0.04193, 0.7099, 0.703, 0.04225, 0.7153, 0.6975, 0.2923, 0.6766, 0.6758, 0.3066, 0.6685, 0.6776, -0.2258, 0.6999, 0.6776, -0.2107, 0.7064, 0.6758, 0.04225, 0.7153, 0.6975, 0.04193, 0.7099, 0.703, -0.007586, -0.1284, 0.9917, -0.01983, -0.3357, 0.9417, 0.1763, -0.3408, 0.9235, 0.2016, -0.1562, 0.9669, -0.1867, 0.6511, 0.7357, -0.2041, 0.3333, 0.9205, 0.0198, 0.3352, 0.9419, 0.0384, 0.6502, 0.7588, -0.007586, -0.1284, 0.9917, 0.2016, -0.1562, 0.9669, 0.2419, 0.3069, 0.9205, 0.0198, 0.3352, 0.9419, -0.2186, -0.1314, 0.9669, -0.007586, -0.1284, 0.9917, 0.0198, 0.3352, 0.9419, -0.2041, 0.3333, 0.9205, -0.2186, -0.1314, 0.9669, -0.2152, -0.3177, 0.9235, -0.01983, -0.3357, 0.9417, -0.007586, -0.1284, 0.9917, -0.2107, 0.7064, 0.6758, -0.1867, 0.6511, 0.7357, 0.0384, 0.6502, 0.7588, 0.04225, 0.7153, 0.6975, 0.04225, 0.7153, 0.6975, 0.0384, 0.6502, 0.7588, 0.2621, 0.6246, 0.7357, 0.2923, 0.6766, 0.6758, -0.537, -0.5438, 0.6449, -0.2783, -0.2818, 0.9182, -0.4268, -0.1212, 0.8962, -0.6736, -0.4004, 0.6212, -0.5425, -0.5494, 0.6355, -0.5698, -0.577, 0.5852, -0.7121, -0.397, 0.579, -0.7034, -0.356, 0.6153, -0.3471, -0.7078, 0.6153, -0.3881, -0.717, 0.579, -0.5698, -0.577, 0.5852, -0.5425, -0.5494, 0.6355, 0.1565, 0.1585, 0.9749, 0.3643, 0.3689, 0.8551, 0.2315, 0.4883, 0.8414, 0.03081, 0.3242, 0.9455, -0.3919, -0.6786, 0.6212, -0.1159, -0.4283, 0.8962, -0.2783, -0.2818, 0.9182, -0.537, -0.5438, 0.6449, 0.1565, 0.1585, 0.9749, 0.03081, 0.3242, 0.9455, -0.4268, -0.1212, 0.8962, -0.2783, -0.2818, 0.9182, 0.3238, 0.03487, 0.9455, 0.1565, 0.1585, 0.9749, -0.2783, -0.2818, 0.9182, -0.1159, -0.4283, 0.8962, 0.3238, 0.03487, 0.9455, 0.4854, 0.2376, 0.8414, 0.3643, 0.3689, 0.8551, 0.1565, 0.1585, 0.9749, -0.3881, -0.717, 0.579, -0.3919, -0.6786, 0.6212, -0.537, -0.5438, 0.6449, -0.5698, -0.577, 0.5852, -0.5698, -0.577, 0.5852, -0.537, -0.5438, 0.6449, -0.6736, -0.4004, 0.6212, -0.7121, -0.397, 0.579, -0.3158, -0.696, 0.6449, -0.1636, -0.3607, 0.9182, -0.3585, -0.2614, 0.8962, -0.4935, -0.6087, 0.6212, -0.319, -0.7031, 0.6355, -0.335, -0.7385, 0.5852, -0.5308, -0.6189, 0.579, -0.5368, -0.5773, 0.6153, -0.08082, -0.7842, 0.6153, -0.116, -0.807, 0.579, -0.335, -0.7385, 0.5852, -0.319, -0.7031, 0.6355, 0.09201, 0.2028, 0.9749, 0.2142, 0.4721, 0.8551, 0.04829, 0.5382, 0.8414, -0.08325, 0.3148, 0.9455, -0.1329, -0.7723, 0.6212, 0.03946, -0.442, 0.8962, -0.1636, -0.3607, 0.9182, -0.3158, -0.696, 0.6449, 0.09201, 0.2028, 0.9749, -0.08325, 0.3148, 0.9455, -0.3585, -0.2614, 0.8962, -0.1636, -0.3607, 0.9182, 0.2917, 0.1447, 0.9455, 0.09201, 0.2028, 0.9749, -0.1636, -0.3607, 0.9182, 0.03946, -0.442, 0.8962, 0.2917, 0.1447, 0.9455, 0.3732, 0.3909, 0.8414, 0.2142, 0.4721, 0.8551, 0.09201, 0.2028, 0.9749, -0.116, -0.807, 0.579, -0.1329, -0.7723, 0.6212, -0.3158, -0.696, 0.6449, -0.335, -0.7385, 0.5852, -0.335, -0.7385, 0.5852, -0.3158, -0.696, 0.6449, -0.4935, -0.6087, 0.6212, -0.5308, -0.6189, 0.579, -0.472, 0.5538, 0.6859, -0.2452, 0.2877, 0.9258, -0.06995, 0.4215, 0.9041, -0.3078, 0.682, 0.6634, -0.4702, 0.5517, 0.6889, -0.4973, 0.5835, 0.642, -0.2951, 0.7177, 0.6308, -0.2534, 0.7029, 0.6646, -0.6539, 0.3616, 0.6646, -0.6618, 0.4051, 0.6308, -0.4973, 0.5835, 0.642, -0.4702, 0.5517, 0.6889, 0.125, -0.1466, 0.9813, 0.2993, -0.3511, 0.8872, 0.4349, -0.2251, 0.8719, 0.2989, -0.03056, 0.9538, -0.6246, 0.412, 0.6634, -0.4051, 0.1359, 0.9041, -0.2452, 0.2877, 0.9258, -0.472, 0.5538, 0.6859, 0.125, -0.1466, 0.9813, 0.2989, -0.03056, 0.9538, -0.06995, 0.4215, 0.9041, -0.2452, 0.2877, 0.9258, -0.01718, -0.3, 0.9538, 0.125, -0.1466, 0.9813, -0.2452, 0.2877, 0.9258, -0.4051, 0.1359, 0.9041, -0.01718, -0.3, 0.9538, 0.1534, -0.465, 0.8719, 0.2993, -0.3511, 0.8872, 0.125, -0.1466, 0.9813, -0.6618, 0.4051, 0.6308, -0.6246, 0.412, 0.6634, -0.472, 0.5538, 0.6859, -0.4973, 0.5835, 0.642, -0.4973, 0.5835, 0.642, -0.472, 0.5538, 0.6859, -0.3078, 0.682, 0.6634, -0.2951, 0.7177, 0.6308, -0.4321, 0.02132, 0.9016, -0.1958, -0.3611, 0.9118, 0.006762, 0.01775, 0.9998, -0.4321, 0.02132, 0.9016, -0.5906, -0.3598, 0.7223, -0.1958, -0.3611, 0.9118, -0.4321, 0.02132, 0.9016, -0.7835, 0.02028, 0.6211, -0.5906, -0.3598, 0.7223, -0.4321, 0.02132, 0.9016, -0.5812, 0.3994, 0.709, -0.7835, 0.02028, 0.6211, -0.4321, 0.02132, 0.9016, -0.1861, 0.3979, 0.8984, -0.5812, 0.3994, 0.709, -0.4321, 0.02132, 0.9016, 0.006762, 0.01775, 0.9998, -0.1861, 0.3979, 0.8984, 0.7178, -0.6874, 0.1105, -0.6811, -0.7281, -0.07787, -0.5668, -0.5832, -0.5819, 0.5862, -0.5848, -0.5607, 0.6729, -0.6703, 0.3131, -0.6281, -0.7409, -0.2379, -0.6811, -0.7281, -0.07787, 0.7178, -0.6874, 0.1105, 0.03263, -0.555, 0.8312, -0.8025, -0.593, 0.06588, -0.6281, -0.7409, -0.2379, 0.6729, -0.6703, 0.3131, 0.7212, 0.6858, 0.09826, 0.5864, 0.5754, -0.5701, -0.5678, 0.5775, -0.5866, -0.6772, 0.73, -0.09231, 0.6806, 0.6671, 0.303, 0.7212, 0.6858, 0.09826, -0.6772, 0.73, -0.09231, -0.6189, 0.7438, -0.2525, 0.04363, 0.5637, 0.8249, 0.6806, 0.6671, 0.303, -0.6189, 0.7438, -0.2525, -0.7985, 0.5983, 0.06677, 0.7178, -0.6874, 0.1105, 0.5862, -0.5848, -0.5607, 0.5864, 0.5754, -0.5701, 0.7212, 0.6858, 0.09826, 0.03263, -0.555, 0.8312, 0.6729, -0.6703, 0.3131, 0.6806, 0.6671, 0.303, 0.04363, 0.5637, 0.8249, -0.8025, -0.593, 0.06588, 0.03263, -0.555, 0.8312, 0.04363, 0.5637, 0.8249, -0.7985, 0.5983, 0.06677, -0.5668, -0.5832, -0.5819, -0.6811, -0.7281, -0.07787, -0.6772, 0.73, -0.09231, -0.5678, 0.5775, -0.5866, -0.6281, -0.7409, -0.2379, -0.8025, -0.593, 0.06588, -0.7985, 0.5983, 0.06677, -0.6189, 0.7438, -0.2525, 0.6729, -0.6703, 0.3131, 0.7178, -0.6874, 0.1105, 0.7212, 0.6858, 0.09826, 0.6806, 0.6671, 0.303, 0.5862, -0.5848, -0.5607, -0.5668, -0.5832, -0.5819, -0.5678, 0.5775, -0.5866, 0.5864, 0.5754, -0.5701, -0.6811, -0.7281, -0.07787, -0.6281, -0.7409, -0.2379, -0.6189, 0.7438, -0.2525, -0.6772, 0.73, -0.09231, 0.01637, 0.7077, 0.7063, -0.3714, 0.4945, 0.7858, 0.001227, 0.3269, 0.9451, 0.01637, 0.7077, 0.7063, -0.3581, 0.8034, 0.4758, -0.3714, 0.4945, 0.7858, 0.01637, 0.7077, 0.7063, 0.0279, 0.9454, 0.3248, -0.3581, 0.8034, 0.4758, 0.01637, 0.7077, 0.7063, 0.4009, 0.778, 0.4838, 0.0279, 0.9454, 0.3248, 0.01637, 0.7077, 0.7063, 0.3873, 0.4687, 0.7939, 0.4009, 0.778, 0.4838, 0.01637, 0.7077, 0.7063, 0.001227, 0.3269, 0.9451, 0.3873, 0.4687, 0.7939, -0.7052, -0.6288, 0.3275, -0.711, 0.6276, -0.3171, -0.5605, 0.3495, -0.7508, -0.5887, -0.7302, -0.3467, -0.6904, -0.5191, 0.5039, -0.7224, 0.5245, -0.4506, -0.711, 0.6276, -0.3171, -0.7052, -0.6288, 0.3275, -0.5691, 0.2554, 0.7816, -0.5756, 0.7878, -0.2189, -0.7224, 0.5245, -0.4506, -0.6904, -0.5191, 0.5039, 0.6675, -0.6579, 0.3487, 0.5712, -0.7521, -0.3287, 0.5998, 0.3303, -0.7288, 0.7466, 0.5959, -0.2959, 0.6464, -0.5511, 0.5277, 0.6675, -0.6579, 0.3487, 0.7466, 0.5959, -0.2959, 0.7617, 0.4873, -0.4272, 0.5489, 0.225, 0.805, 0.6464, -0.5511, 0.5277, 0.7617, 0.4873, -0.4272, 0.6151, 0.7654, -0.1894, -0.7052, -0.6288, 0.3275, -0.5887, -0.7302, -0.3467, 0.5712, -0.7521, -0.3287, 0.6675, -0.6579, 0.3487, -0.5691, 0.2554, 0.7816, -0.6904, -0.5191, 0.5039, 0.6464, -0.5511, 0.5277, 0.5489, 0.225, 0.805, -0.5756, 0.7878, -0.2189, -0.5691, 0.2554, 0.7816, 0.5489, 0.225, 0.805, 0.6151, 0.7654, -0.1894, -0.5605, 0.3495, -0.7508, -0.711, 0.6276, -0.3171, 0.7466, 0.5959, -0.2959, 0.5998, 0.3303, -0.7288, -0.7224, 0.5245, -0.4506, -0.5756, 0.7878, -0.2189, 0.6151, 0.7654, -0.1894, 0.7617, 0.4873, -0.4272, -0.6904, -0.5191, 0.5039, -0.7052, -0.6288, 0.3275, 0.6675, -0.6579, 0.3487, 0.6464, -0.5511, 0.5277, -0.5887, -0.7302, -0.3467, -0.5605, 0.3495, -0.7508, 0.5998, 0.3303, -0.7288, 0.5712, -0.7521, -0.3287, -0.711, 0.6276, -0.3171, -0.7224, 0.5245, -0.4506, 0.7617, 0.4873, -0.4272, 0.7466, 0.5959, -0.2959, 0.4541, 0.5644, 0.6893, 0.05706, 0.7688, 0.637, 0.08514, 0.4212, 0.9029, 0.4541, 0.5644, 0.6893, 0.3797, 0.8548, 0.3537, 0.05706, 0.7688, 0.637, 0.4541, 0.5644, 0.6893, 0.731, 0.5937, 0.3363, 0.3797, 0.8548, 0.3537, 0.4541, 0.5644, 0.6893, 0.7595, 0.246, 0.6022, 0.731, 0.5937, 0.3363, 0.4541, 0.5644, 0.6893, 0.4365, 0.16, 0.8854, 0.7595, 0.246, 0.6022, 0.4541, 0.5644, 0.6893, 0.08514, 0.4212, 0.9029, 0.4365, 0.16, 0.8854, -0.8697, 0.4011, 0.2877, 0.2518, 0.8268, -0.5029, 0.04651, 0.5032, -0.8629, -0.8955, 0.05225, -0.442, -0.8166, 0.4538, 0.3567, 0.171, 0.7648, -0.6211, 0.2518, 0.8268, -0.5029, -0.8697, 0.4011, 0.2877, -0.203, 0.768, 0.6074, 0.4249, 0.8319, -0.357, 0.171, 0.7648, -0.6211, -0.8166, 0.4538, 0.3567, -0.2429, -0.8277, 0.5059, -0.381, -0.9156, -0.1288, 0.6181, -0.4993, -0.6071, 0.8627, -0.4426, -0.2446, -0.2146, -0.7173, 0.6629, -0.2429, -0.8277, 0.5059, 0.8627, -0.4426, -0.2446, 0.8198, -0.5049, -0.2703, 0.3633, -0.1545, 0.9188, -0.2146, -0.7173, 0.6629, 0.8198, -0.5049, -0.2703, 0.9888, -0.149, -0.01047, -0.8697, 0.4011, 0.2877, -0.8955, 0.05225, -0.442, -0.381, -0.9156, -0.1288, -0.2429, -0.8277, 0.5059, -0.203, 0.768, 0.6074, -0.8166, 0.4538, 0.3567, -0.2146, -0.7173, 0.6629, 0.3633, -0.1545, 0.9188, 0.4249, 0.8319, -0.357, -0.203, 0.768, 0.6074, 0.3633, -0.1545, 0.9188, 0.9888, -0.149, -0.01047, 0.04651, 0.5032, -0.8629, 0.2518, 0.8268, -0.5029, 0.8627, -0.4426, -0.2446, 0.6181, -0.4993, -0.6071, 0.171, 0.7648, -0.6211, 0.4249, 0.8319, -0.357, 0.9888, -0.149, -0.01047, 0.8198, -0.5049, -0.2703, -0.8166, 0.4538, 0.3567, -0.8697, 0.4011, 0.2877, -0.2429, -0.8277, 0.5059, -0.2146, -0.7173, 0.6629, -0.8955, 0.05225, -0.442, 0.04651, 0.5032, -0.8629, 0.6181, -0.4993, -0.6071, -0.381, -0.9156, -0.1288, 0.2518, 0.8268, -0.5029, 0.171, 0.7648, -0.6211, 0.8198, -0.5049, -0.2703, 0.8627, -0.4426, -0.2446, 0.1591, -0.68, 0.7158, 0.5029, -0.363, 0.7844, 0.07077, -0.2885, 0.9549, 0.1591, -0.68, 0.7158, 0.5615, -0.6858, 0.4629, 0.5029, -0.363, 0.7844, 0.1591, -0.68, 0.7158, 0.2119, -0.9246, 0.3166, 0.5615, -0.6858, 0.4629, 0.1591, -0.68, 0.7158, -0.2043, -0.8594, 0.4686, 0.2119, -0.9246, 0.3166, 0.1591, -0.68, 0.7158, -0.288, -0.5424, 0.7893, -0.2043, -0.8594, 0.4686, 0.1591, -0.68, 0.7158, 0.07077, -0.2885, 0.9549, -0.288, -0.5424, 0.7893, 0.5194, 0.7995, 0.3015, 0.8499, -0.4392, -0.2912, 0.6385, -0.2179, -0.7381, 0.3867, 0.8453, -0.3687, 0.5291, 0.7051, 0.4721, 0.8376, -0.3484, -0.4208, 0.8499, -0.4392, -0.2912, 0.5194, 0.7995, 0.3015, 0.6052, -0.08099, 0.792, 0.7635, -0.616, -0.194, 0.8376, -0.3484, -0.4208, 0.5291, 0.7051, 0.4721, -0.8188, 0.4773, 0.3191, -0.7404, 0.5712, -0.3543, -0.4878, -0.4943, -0.7195, -0.564, -0.779, -0.2737, -0.776, 0.3946, 0.492, -0.8188, 0.4773, 0.3191, -0.564, -0.779, -0.2737, -0.6026, -0.6897, -0.4016, -0.4783, -0.3346, 0.812, -0.776, 0.3946, 0.492, -0.6026, -0.6897, -0.4016, -0.4038, -0.8993, -0.1681, 0.5194, 0.7995, 0.3015, 0.3867, 0.8453, -0.3687, -0.7404, 0.5712, -0.3543, -0.8188, 0.4773, 0.3191, 0.6052, -0.08099, 0.792, 0.5291, 0.7051, 0.4721, -0.776, 0.3946, 0.492, -0.4783, -0.3346, 0.812, 0.7635, -0.616, -0.194, 0.6052, -0.08099, 0.792, -0.4783, -0.3346, 0.812, -0.4038, -0.8993, -0.1681, 0.6385, -0.2179, -0.7381, 0.8499, -0.4392, -0.2912, -0.564, -0.779, -0.2737, -0.4878, -0.4943, -0.7195, 0.8376, -0.3484, -0.4208, 0.7635, -0.616, -0.194, -0.4038, -0.8993, -0.1681, -0.6026, -0.6897, -0.4016, 0.5291, 0.7051, 0.4721, 0.5194, 0.7995, 0.3015, -0.8188, 0.4773, 0.3191, -0.776, 0.3946, 0.492, 0.3867, 0.8453, -0.3687, 0.6385, -0.2179, -0.7381, -0.4878, -0.4943, -0.7195, -0.7404, 0.5712, -0.3543, 0.8499, -0.4392, -0.2912, 0.8376, -0.3484, -0.4208, -0.6026, -0.6897, -0.4016, -0.564, -0.779, -0.2737, 0.4408, -0.1802, 0.8793, 0.2852, 0.2641, 0.9214, -0.004506, -0.09924, 0.9951, 0.4408, -0.1802, 0.8793, 0.6834, 0.1895, 0.705, 0.2852, 0.2641, 0.9214, 0.4408, -0.1802, 0.8793, 0.792, -0.223, 0.5683, 0.6834, 0.1895, 0.705, 0.4408, -0.1802, 0.8793, 0.5224, -0.5754, 0.6293, 0.792, -0.223, 0.5683, 0.4408, -0.1802, 0.8793, 0.1193, -0.5257, 0.8422, 0.5224, -0.5754, 0.6293, 0.4408, -0.1802, 0.8793, -0.004506, -0.09924, 0.9951, 0.1193, -0.5257, 0.8422, -0.5713, 0.8026, 0.172, 0.8098, 0.5859, -0.02956, 0.6652, 0.5094, -0.5459, -0.466, 0.7295, -0.5007, -0.5361, 0.7636, 0.36, 0.7647, 0.6193, -0.178, 0.8098, 0.5859, -0.02956, -0.5713, 0.8026, 0.172, 0.0802, 0.4783, 0.8746, 0.8992, 0.4275, 0.09343, 0.7647, 0.6193, -0.178, -0.5361, 0.7636, 0.36, -0.8385, -0.5425, 0.05167, -0.6887, -0.4046, -0.6017, 0.4437, -0.6251, -0.6422, 0.5273, -0.8349, -0.1578, -0.8009, -0.5467, 0.2444, -0.8385, -0.5425, 0.05167, 0.5273, -0.8349, -0.1578, 0.4722, -0.8258, -0.3085, -0.1443, -0.6078, 0.7809, -0.8009, -0.5467, 0.2444, 0.4722, -0.8258, -0.3085, 0.6648, -0.747, -0.0007919, -0.5713, 0.8026, 0.172, -0.466, 0.7295, -0.5007, -0.6887, -0.4046, -0.6017, -0.8385, -0.5425, 0.05167, 0.0802, 0.4783, 0.8746, -0.5361, 0.7636, 0.36, -0.8009, -0.5467, 0.2444, -0.1443, -0.6078, 0.7809, 0.8992, 0.4275, 0.09343, 0.0802, 0.4783, 0.8746, -0.1443, -0.6078, 0.7809, 0.6648, -0.747, -0.0007919, 0.6652, 0.5094, -0.5459, 0.8098, 0.5859, -0.02956, 0.5273, -0.8349, -0.1578, 0.4437, -0.6251, -0.6422, 0.7647, 0.6193, -0.178, 0.8992, 0.4275, 0.09343, 0.6648, -0.747, -0.0007919, 0.4722, -0.8258, -0.3085, -0.5361, 0.7636, 0.36, -0.5713, 0.8026, 0.172, -0.8385, -0.5425, 0.05167, -0.8009, -0.5467, 0.2444, -0.466, 0.7295, -0.5007, 0.6652, 0.5094, -0.5459, 0.4437, -0.6251, -0.6422, -0.6887, -0.4046, -0.6017, 0.8098, 0.5859, -0.02956, 0.7647, 0.6193, -0.178, 0.4722, -0.8258, -0.3085, 0.5273, -0.8349, -0.1578])] * 3)])

# ---- objects
ob_plant_flowers = bpy.data.objects.new('Plant_Flowers', me_plane_034)

# ---- transforms, parenting, visibility, modifiers, constraints
ob_plant_flowers.location = (0.0, 0.0, 0.0)
ob_plant_flowers.rotation_euler = (0.209, -0.0, 0.0)
ob_plant_flowers.lineart.crease_threshold = 0.0

# ---- collection membership
col_collection_1.objects.link(ob_plant_flowers)

# ---- scene / render settings (as saved in the file)
scene.frame_start = 1; scene.frame_end = 250; scene.frame_set(0)
scene.render.engine = 'CYCLES'
scene.render.resolution_x = 1000
scene.render.resolution_y = 1000
scene.render.dither_intensity = 0.0
scene.cycles.samples = 200
scene.cycles.sampling_pattern = 'TABULATED_SOBOL'
scene.cycles.light_sampling_threshold = 0.0
scene.cycles.use_adaptive_sampling = False
scene.cycles.use_light_tree = False
scene.cycles.caustics_reflective = False
scene.cycles.caustics_refractive = False
scene.cycles.blur_glossy = 0.0
scene.cycles.max_bounces = 2
scene.cycles.pixel_filter_type = 'GAUSSIAN'
scene.cycles.sample_clamp_indirect = 0.0
scene.view_settings.view_transform = 'Standard'
bpy.context.view_layer.update()

# ---- added for rendering (the .blend has no active camera): camera
cam_auto = bpy.data.cameras.new('AutoCamera')
cam_auto.lens = 50.0
cam_auto.sensor_width = 36.0
cam_auto.clip_end = 1000.0
ob_auto_camera = bpy.data.objects.new('AutoCamera', cam_auto)
scene.collection.objects.link(ob_auto_camera)
ob_auto_camera.location = (2.55518, -3.19455, 2.53806)
ob_auto_camera.rotation_euler = (1.09748, -7.21219e-08, 0.694738)
scene.camera = ob_auto_camera
bpy.context.view_layer.update()
